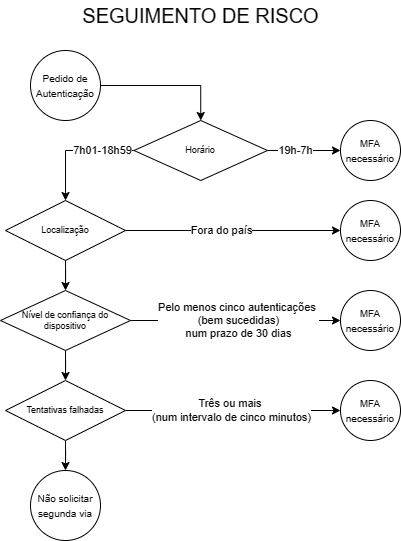

The diagram above was exported from draw.io. Its source (the exported page's mxGraphModel, read from the mxfile embedded in the PNG):
<mxGraphModel dx="983" dy="518" grid="1" gridSize="10" guides="1" tooltips="1" connect="1" arrows="1" fold="1" page="1" pageScale="1" pageWidth="827" pageHeight="1169" math="0" shadow="0">
  <root>
    <mxCell id="0" />
    <mxCell id="1" parent="0" />
    <mxCell id="tRB-9La2tdL0rOQzjdoq-10" style="edgeStyle=orthogonalEdgeStyle;rounded=0;orthogonalLoop=1;jettySize=auto;html=1;entryX=0.5;entryY=0;entryDx=0;entryDy=0;" edge="1" parent="1" source="tRB-9La2tdL0rOQzjdoq-1" target="tRB-9La2tdL0rOQzjdoq-3">
      <mxGeometry relative="1" as="geometry" />
    </mxCell>
    <mxCell id="tRB-9La2tdL0rOQzjdoq-1" value="&lt;font style=&quot;font-size: 10px;&quot;&gt;Pedido de Autenticação&lt;/font&gt;" style="ellipse;whiteSpace=wrap;html=1;aspect=fixed;" vertex="1" parent="1">
      <mxGeometry x="243" y="80" width="70" height="70" as="geometry" />
    </mxCell>
    <mxCell id="tRB-9La2tdL0rOQzjdoq-2" value="&lt;font style=&quot;font-size: 10px;&quot;&gt;MFA necessário&lt;/font&gt;" style="ellipse;whiteSpace=wrap;html=1;aspect=fixed;" vertex="1" parent="1">
      <mxGeometry x="553" y="150" width="60" height="60" as="geometry" />
    </mxCell>
    <mxCell id="tRB-9La2tdL0rOQzjdoq-8" value="" style="edgeStyle=orthogonalEdgeStyle;rounded=0;orthogonalLoop=1;jettySize=auto;html=1;" edge="1" parent="1" source="tRB-9La2tdL0rOQzjdoq-3" target="tRB-9La2tdL0rOQzjdoq-4">
      <mxGeometry relative="1" as="geometry" />
    </mxCell>
    <mxCell id="tRB-9La2tdL0rOQzjdoq-23" value="7h01-18h59" style="edgeLabel;html=1;align=center;verticalAlign=middle;resizable=0;points=[];" vertex="1" connectable="0" parent="tRB-9La2tdL0rOQzjdoq-8">
      <mxGeometry x="-0.1017" y="1" relative="1" as="geometry">
        <mxPoint x="21" y="-1" as="offset" />
      </mxGeometry>
    </mxCell>
    <mxCell id="tRB-9La2tdL0rOQzjdoq-11" style="edgeStyle=orthogonalEdgeStyle;rounded=0;orthogonalLoop=1;jettySize=auto;html=1;entryX=0;entryY=0.5;entryDx=0;entryDy=0;" edge="1" parent="1" source="tRB-9La2tdL0rOQzjdoq-3" target="tRB-9La2tdL0rOQzjdoq-2">
      <mxGeometry relative="1" as="geometry" />
    </mxCell>
    <mxCell id="tRB-9La2tdL0rOQzjdoq-22" value="19h-7h" style="edgeLabel;html=1;align=center;verticalAlign=middle;resizable=0;points=[];" vertex="1" connectable="0" parent="tRB-9La2tdL0rOQzjdoq-11">
      <mxGeometry x="0.2247" y="-1" relative="1" as="geometry">
        <mxPoint x="-17" y="-1" as="offset" />
      </mxGeometry>
    </mxCell>
    <mxCell id="tRB-9La2tdL0rOQzjdoq-3" value="&lt;font style=&quot;font-size: 9px;&quot;&gt;Horário&lt;/font&gt;" style="rhombus;whiteSpace=wrap;html=1;fontSize=9;" vertex="1" parent="1">
      <mxGeometry x="346.5" y="150" width="133.5" height="60" as="geometry" />
    </mxCell>
    <mxCell id="tRB-9La2tdL0rOQzjdoq-13" value="" style="edgeStyle=orthogonalEdgeStyle;rounded=0;orthogonalLoop=1;jettySize=auto;html=1;" edge="1" parent="1" source="tRB-9La2tdL0rOQzjdoq-4" target="tRB-9La2tdL0rOQzjdoq-12">
      <mxGeometry relative="1" as="geometry" />
    </mxCell>
    <mxCell id="tRB-9La2tdL0rOQzjdoq-24" value="Fora do país" style="edgeLabel;html=1;align=center;verticalAlign=middle;resizable=0;points=[];" vertex="1" connectable="0" parent="tRB-9La2tdL0rOQzjdoq-13">
      <mxGeometry x="-0.3288" relative="1" as="geometry">
        <mxPoint x="23" as="offset" />
      </mxGeometry>
    </mxCell>
    <mxCell id="tRB-9La2tdL0rOQzjdoq-14" value="" style="edgeStyle=orthogonalEdgeStyle;rounded=0;orthogonalLoop=1;jettySize=auto;html=1;" edge="1" parent="1" source="tRB-9La2tdL0rOQzjdoq-4" target="tRB-9La2tdL0rOQzjdoq-7">
      <mxGeometry relative="1" as="geometry" />
    </mxCell>
    <mxCell id="tRB-9La2tdL0rOQzjdoq-4" value="&lt;font style=&quot;font-size: 9px;&quot;&gt;Localização&lt;/font&gt;" style="rhombus;whiteSpace=wrap;html=1;fontSize=9;" vertex="1" parent="1">
      <mxGeometry x="218" y="230" width="120" height="60" as="geometry" />
    </mxCell>
    <mxCell id="tRB-9La2tdL0rOQzjdoq-5" value="&lt;span style=&quot;font-size: 10px;&quot;&gt;Não solicitar segunda via&lt;/span&gt;" style="ellipse;whiteSpace=wrap;html=1;aspect=fixed;" vertex="1" parent="1">
      <mxGeometry x="243" y="500" width="70" height="70" as="geometry" />
    </mxCell>
    <mxCell id="tRB-9La2tdL0rOQzjdoq-19" value="" style="edgeStyle=orthogonalEdgeStyle;rounded=0;orthogonalLoop=1;jettySize=auto;html=1;" edge="1" parent="1" source="tRB-9La2tdL0rOQzjdoq-6" target="tRB-9La2tdL0rOQzjdoq-18">
      <mxGeometry relative="1" as="geometry" />
    </mxCell>
    <mxCell id="tRB-9La2tdL0rOQzjdoq-27" value="Três ou mais&amp;nbsp;&lt;div&gt;(num intervalo de cinco minutos)&lt;/div&gt;" style="edgeLabel;html=1;align=center;verticalAlign=middle;resizable=0;points=[];" vertex="1" connectable="0" parent="tRB-9La2tdL0rOQzjdoq-19">
      <mxGeometry x="-0.1606" y="-1" relative="1" as="geometry">
        <mxPoint x="15" y="-1" as="offset" />
      </mxGeometry>
    </mxCell>
    <mxCell id="tRB-9La2tdL0rOQzjdoq-21" value="" style="edgeStyle=orthogonalEdgeStyle;rounded=0;orthogonalLoop=1;jettySize=auto;html=1;" edge="1" parent="1" source="tRB-9La2tdL0rOQzjdoq-6" target="tRB-9La2tdL0rOQzjdoq-5">
      <mxGeometry relative="1" as="geometry" />
    </mxCell>
    <mxCell id="tRB-9La2tdL0rOQzjdoq-6" value="&lt;font style=&quot;font-size: 9px;&quot;&gt;Tentativas falhadas&lt;/font&gt;" style="rhombus;whiteSpace=wrap;html=1;fontSize=9;" vertex="1" parent="1">
      <mxGeometry x="218" y="410" width="120" height="60" as="geometry" />
    </mxCell>
    <mxCell id="tRB-9La2tdL0rOQzjdoq-16" value="" style="edgeStyle=orthogonalEdgeStyle;rounded=0;orthogonalLoop=1;jettySize=auto;html=1;" edge="1" parent="1" source="tRB-9La2tdL0rOQzjdoq-7" target="tRB-9La2tdL0rOQzjdoq-15">
      <mxGeometry relative="1" as="geometry" />
    </mxCell>
    <mxCell id="tRB-9La2tdL0rOQzjdoq-26" value="Pelo menos cinco autenticações&amp;nbsp;&lt;div&gt;(bem sucedidas)&lt;br&gt;num prazo de 30 dias&lt;/div&gt;" style="edgeLabel;html=1;align=center;verticalAlign=middle;resizable=0;points=[];" vertex="1" connectable="0" parent="tRB-9La2tdL0rOQzjdoq-16">
      <mxGeometry x="-0.5226" relative="1" as="geometry">
        <mxPoint x="57" as="offset" />
      </mxGeometry>
    </mxCell>
    <mxCell id="tRB-9La2tdL0rOQzjdoq-17" value="" style="edgeStyle=orthogonalEdgeStyle;rounded=0;orthogonalLoop=1;jettySize=auto;html=1;" edge="1" parent="1" source="tRB-9La2tdL0rOQzjdoq-7" target="tRB-9La2tdL0rOQzjdoq-6">
      <mxGeometry relative="1" as="geometry" />
    </mxCell>
    <mxCell id="tRB-9La2tdL0rOQzjdoq-7" value="&lt;font style=&quot;font-size: 9px;&quot;&gt;Nível de confiança do dispositivo&lt;/font&gt;" style="rhombus;whiteSpace=wrap;html=1;fontSize=9;" vertex="1" parent="1">
      <mxGeometry x="213" y="320" width="130" height="60" as="geometry" />
    </mxCell>
    <mxCell id="tRB-9La2tdL0rOQzjdoq-12" value="&lt;font style=&quot;font-size: 10px;&quot;&gt;MFA necessário&lt;/font&gt;" style="ellipse;whiteSpace=wrap;html=1;aspect=fixed;" vertex="1" parent="1">
      <mxGeometry x="553" y="230" width="60" height="60" as="geometry" />
    </mxCell>
    <mxCell id="tRB-9La2tdL0rOQzjdoq-15" value="&lt;font style=&quot;font-size: 10px;&quot;&gt;MFA necessário&lt;/font&gt;" style="ellipse;whiteSpace=wrap;html=1;aspect=fixed;" vertex="1" parent="1">
      <mxGeometry x="553" y="320" width="60" height="60" as="geometry" />
    </mxCell>
    <mxCell id="tRB-9La2tdL0rOQzjdoq-18" value="&lt;font style=&quot;font-size: 10px;&quot;&gt;MFA necessário&lt;/font&gt;" style="ellipse;whiteSpace=wrap;html=1;aspect=fixed;" vertex="1" parent="1">
      <mxGeometry x="553" y="410" width="60" height="60" as="geometry" />
    </mxCell>
    <mxCell id="tRB-9La2tdL0rOQzjdoq-20" value="&lt;font&gt;SEGUIMENTO DE RISCO&lt;/font&gt;" style="text;html=1;align=center;verticalAlign=middle;whiteSpace=wrap;rounded=0;fontSize=20;fontFamily=Helvetica;" vertex="1" parent="1">
      <mxGeometry x="241" y="30" width="345" height="30" as="geometry" />
    </mxCell>
  </root>
</mxGraphModel>